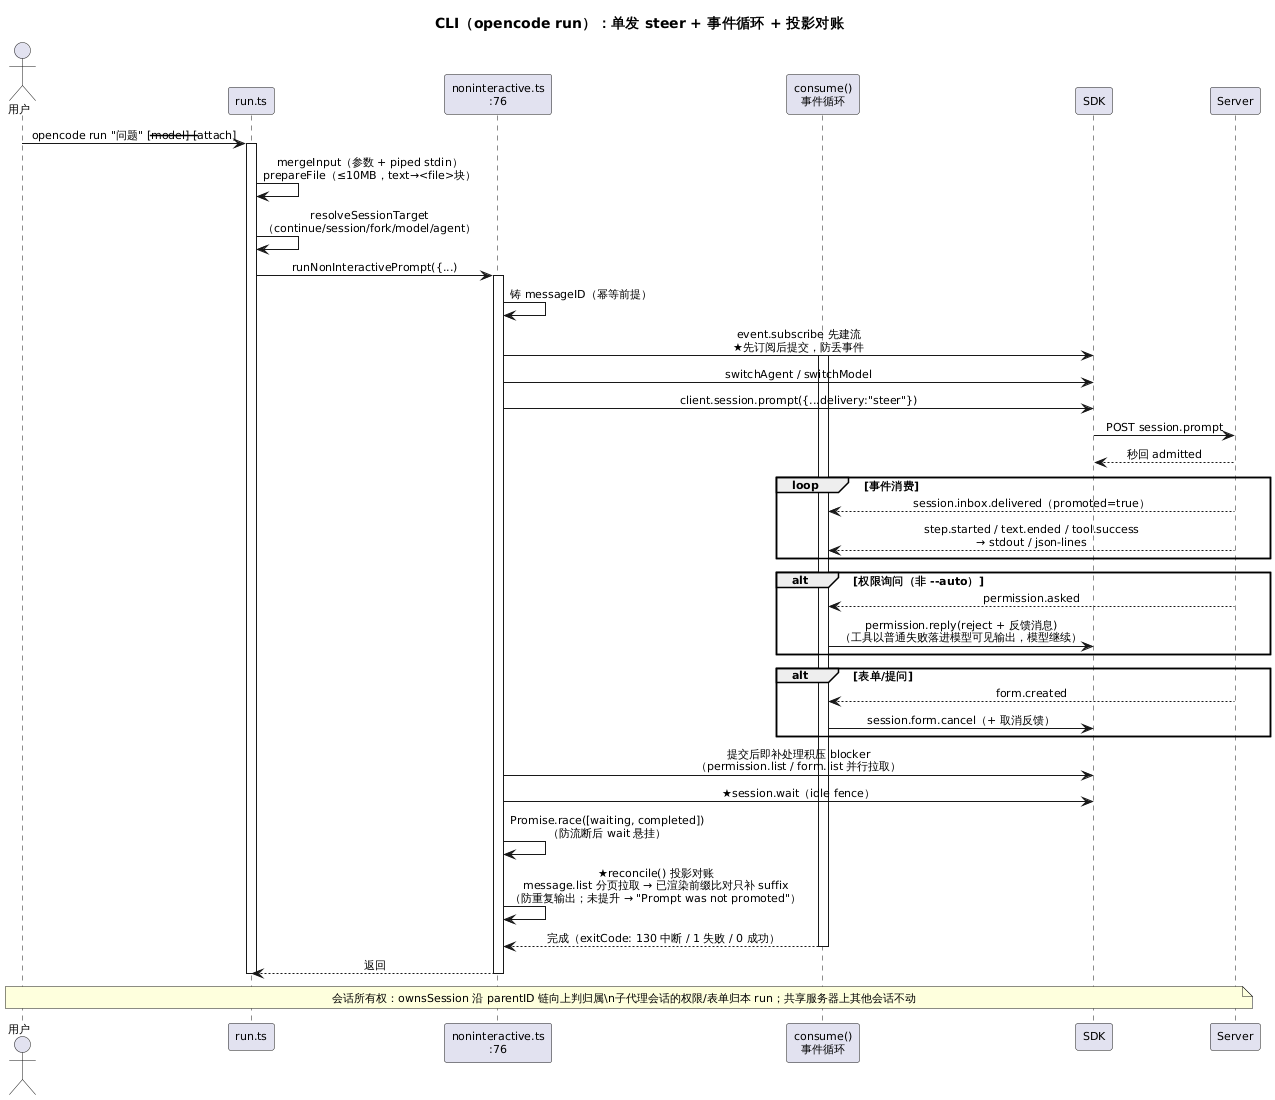

The diagram above was rendered by PlantUML. Its source (embedded in the PNG):
@startuml cli-non-interactive-flow
' OpenCode CLI 非交互流程（v2.0.30，2026-10-19 行号实测）
' 配套走读：5_timeline/6_tui-cli-prompt-chain.md §5

skinparam sequenceMessageAlign center
skinparam defaultFontSize 11

title CLI（opencode run）：单发 steer + 事件循环 + 投影对账

actor "用户" as user
participant "run.ts" as cli
participant "noninteractive.ts\n:76" as run
participant "consume()\n事件循环" as consume
participant "SDK" as sdk
participant "Server" as server

user -> cli : opencode run "问题" [--model] [--attach]
activate cli
cli -> cli : mergeInput（参数 + piped stdin）\nprepareFile（≤10MB，text→<file>块）
cli -> cli : resolveSessionTarget\n（continue/session/fork/model/agent）
cli -> run : runNonInteractivePrompt({...)

activate run
run -> run : 铸 messageID（幂等前提）
run -> sdk : event.subscribe 先建流\n★先订阅后提交，防丢事件
activate consume
run -> sdk : switchAgent / switchModel
run -> sdk : client.session.prompt({...delivery:"steer"})
sdk -> server : POST session.prompt
server --> sdk : 秒回 admitted

loop 事件消费
  server --> consume : session.inbox.delivered（promoted=true）
  server --> consume : step.started / text.ended / tool.success\n→ stdout / json-lines
end

alt 权限询问（非 --auto）
  server --> consume : permission.asked
  consume -> sdk : permission.reply(reject + 反馈消息)\n（工具以普通失败落进模型可见输出，模型继续）
end
alt 表单/提问
  server --> consume : form.created
  consume -> sdk : session.form.cancel（+ 取消反馈）
end

run -> sdk : 提交后即补处理积压 blocker\n（permission.list / form.list 并行拉取）
run -> sdk : ★session.wait（idle fence）
run -> run : Promise.race([waiting, completed])\n（防流断后 wait 悬挂）
run -> run : ★reconcile() 投影对账\nmessage.list 分页拉取 → 已渲染前缀比对只补 suffix\n（防重复输出；未提升 → "Prompt was not promoted"）
consume --> run : 完成（exitCode: 130 中断 / 1 失败 / 0 成功）
deactivate consume
run --> cli : 返回
deactivate run
deactivate cli

note over user, server
  会话所有权：ownsSession 沿 parentID 链向上判归属\n子代理会话的权限/表单归本 run；共享服务器上其他会话不动
end note
@enduml